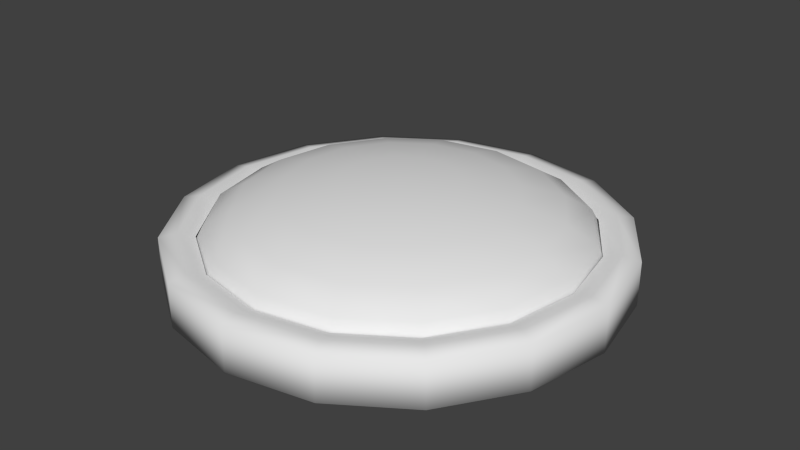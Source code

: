 # Source: ready_led.blend  (saved by Blender 2.68.0; exported with 4.5.12 LTS)
import bpy
from mathutils import Matrix  # noqa: F401  (used for matrix-valued properties, if any)

bpy.ops.wm.read_factory_settings(use_empty=True)
scene = bpy.context.scene
scene.name = 'Scene'

# ---- collections
col_collection_1 = bpy.data.collections.new('Collection 1'); scene.collection.children.link(col_collection_1)

# ---- materials (node trees are filled in below, after node groups)
mat_white = bpy.data.materials.new('white')
mat_white.alpha_threshold = 0.0
mat_white.use_transparent_shadow = False
mat_white.roughness = 0.5
mat_white.specular_intensity = 0.75
mat_white.line_color = (0.0, 0.0, 0.0, 1.0)

# ---- material node trees

# ---- world
world_world = bpy.data.worlds.new('World'); scene.world = world_world
world_world.color = (0.05088, 0.05088, 0.05088)
world_world.use_sun_shadow = False
world_world.sun_shadow_jitter_overblur = 0.0
world_world.cycles.sampling_method = 'MANUAL'
world_world.cycles.sample_map_resolution = 256

# ---- meshes
me_sphere_001 = bpy.data.meshes.new('Sphere.001')
me_sphere_001.from_pydata([(-0.2658, -0.002197, 0.2281), (-0.5056, -0.004223, 0.1908), (-0.6958, -0.005839, 0.1328), (-0.8179, -0.006886, 0.05981), (-0.86, -0.007262, -0.02111), (-0.8178, -0.00693, -0.102), (-0.2465, 0.09968, 0.2281), (-0.4687, 0.1895, 0.1908), (-0.6451, 0.2609, 0.1328), (-0.7583, 0.3066, 0.05975), (-0.7973, 0.3224, -0.02117), (-0.7582, 0.3066, -0.102), (-0.1896, 0.1864, 0.2281), (-0.3605, 0.3545, 0.1908), (-0.4961, 0.4879, 0.1328), (-0.5832, 0.5735, 0.05976), (-0.6132, 0.603, -0.02116), (-0.5831, 0.5734, -0.102), (-0.1038, 0.2447, 0.2281), (-0.1974, 0.4654, 0.1909), (-0.2717, 0.6406, 0.1329), (-0.3193, 0.753, 0.05983), (-0.3357, 0.7918, -0.02108), (-0.3193, 0.753, -0.102), (-0.002301, 0.2658, 0.2282), (-0.004301, 0.5055, 0.1909), (-0.005875, 0.6958, 0.133), (-0.006869, 0.8179, 0.05996), (-0.007186, 0.86, -0.02095), (-0.006795, 0.8179, -0.1018), (0.09957, 0.2464, 0.2282), (0.1895, 0.4687, 0.191), (0.2608, 0.6451, 0.1331), (0.3067, 0.7583, 0.06012), (0.3225, 0.7973, -0.02078), (0.3067, 0.7582, -0.1017), (0.1863, 0.1895, 0.2283), (0.3544, 0.3605, 0.1911), (0.4878, 0.4961, 0.1332), (0.5735, 0.5832, 0.06028), (0.6031, 0.6132, -0.02061), (0.5736, 0.5832, -0.1015), (0.2446, 0.1038, 0.2283), (0.4653, 0.1974, 0.1912), (0.6405, 0.2717, 0.1334), (0.753, 0.3194, 0.06044), (0.7918, 0.3358, -0.02045), (0.7531, 0.3193, -0.1014), (0.2657, 0.002274, 0.2284), (0.5055, 0.004281, 0.1913), (0.6957, 0.005866, 0.1335), (0.8179, 0.006874, 0.06055), (0.8601, 0.007206, -0.02033), (0.818, 0.00683, -0.1012), (0.2463, -0.0996, 0.2284), (0.4686, -0.1895, 0.1913), (0.645, -0.2608, 0.1335), (0.7583, -0.3067, 0.06061), (0.7974, -0.3225, -0.02027), (0.7584, -0.3067, -0.1012), (0.1894, -0.1863, 0.2284), (0.3604, -0.3544, 0.1913), (0.4961, -0.4878, 0.1335), (0.5832, -0.5735, 0.0606), (0.6133, -0.603, -0.02028), (0.5833, -0.5735, -0.1012), (0.1037, -0.2446, 0.2284), (0.1973, -0.4654, 0.1913), (0.2716, -0.6405, 0.1335), (0.3194, -0.753, 0.06053), (0.3358, -0.7918, -0.02035), (0.3194, -0.7531, -0.1013), (0.002169, -0.2657, 0.2283), (0.004203, -0.5055, 0.1912), (0.00583, -0.6958, 0.1333), (0.006891, -0.8179, 0.0604), (0.007282, -0.86, -0.02048), (0.006965, -0.818, -0.1014), (-0.0997, -0.2463, 0.2283), (-0.1896, -0.4686, 0.1911), (-0.2609, -0.645, 0.1332), (-0.3066, -0.7583, 0.06024), (-0.3224, -0.7973, -0.02065), (-0.3066, -0.7583, -0.1016), (-7.21e-05, 4.214e-05, 0.2411), (-0.1864, -0.1895, 0.2282), (-0.3545, -0.3604, 0.191), (-0.4879, -0.4961, 0.1331), (-0.5735, -0.5832, 0.06007), (-0.603, -0.6133, -0.02083), (-0.5734, -0.5833, -0.1017), (-0.2447, -0.1037, 0.2282), (-0.4654, -0.1973, 0.1909), (-0.6406, -0.2717, 0.1329), (-0.753, -0.3194, 0.05992), (-0.7917, -0.3358, -0.02099), (-0.7529, -0.3194, -0.1019)], [], [(1, 0, 6, 7), (2, 1, 7, 8), (3, 2, 8, 9), (4, 3, 9, 10), (5, 4, 10, 11), (9, 8, 14, 15), (10, 9, 15, 16), (11, 10, 16, 17), (7, 6, 12, 13), (8, 7, 13, 14), (13, 12, 18, 19), (14, 13, 19, 20), (15, 14, 20, 21), (16, 15, 21, 22), (17, 16, 22, 23), (22, 21, 27, 28), (23, 22, 28, 29), (19, 18, 24, 25), (20, 19, 25, 26), (21, 20, 26, 27), (26, 25, 31, 32), (27, 26, 32, 33), (28, 27, 33, 34), (29, 28, 34, 35), (25, 24, 30, 31), (31, 30, 36, 37), (32, 31, 37, 38), (33, 32, 38, 39), (34, 33, 39, 40), (35, 34, 40, 41), (39, 38, 44, 45), (40, 39, 45, 46), (41, 40, 46, 47), (37, 36, 42, 43), (38, 37, 43, 44), (43, 42, 48, 49), (44, 43, 49, 50), (45, 44, 50, 51), (46, 45, 51, 52), (47, 46, 52, 53), (52, 51, 57, 58), (53, 52, 58, 59), (49, 48, 54, 55), (50, 49, 55, 56), (51, 50, 56, 57), (56, 55, 61, 62), (57, 56, 62, 63), (58, 57, 63, 64), (59, 58, 64, 65), (55, 54, 60, 61), (65, 64, 70, 71), (61, 60, 66, 67), (62, 61, 67, 68), (63, 62, 68, 69), (64, 63, 69, 70), (69, 68, 74, 75), (70, 69, 75, 76), (71, 70, 76, 77), (67, 66, 72, 73), (68, 67, 73, 74), (73, 72, 78, 79), (74, 73, 79, 80), (75, 74, 80, 81), (76, 75, 81, 82), (77, 76, 82, 83), (82, 81, 88, 89), (83, 82, 89, 90), (79, 78, 85, 86), (80, 79, 86, 87), (81, 80, 87, 88), (87, 86, 92, 93), (88, 87, 93, 94), (89, 88, 94, 95), (90, 89, 95, 96), (86, 85, 91, 92), (0, 84, 6), (6, 84, 12), (12, 84, 18), (18, 84, 24), (24, 84, 30), (30, 84, 36), (36, 84, 42), (42, 84, 48), (48, 84, 54), (54, 84, 60), (60, 84, 66), (66, 84, 72), (72, 84, 78), (78, 84, 85), (85, 84, 91), (96, 95, 4, 5), (91, 84, 0), (92, 91, 0, 1), (93, 92, 1, 2), (11, 17, 23, 29, 35, 41, 47, 53, 59, 65, 71, 77, 83, 90, 96, 5), (94, 93, 2, 3), (95, 94, 3, 4)])
me_sphere_001.polygons.foreach_set('use_smooth', [True] * 97)
me_sphere_001.use_remesh_preserve_volume = False
me_sphere_001.use_remesh_preserve_attributes = False
me_sphere_001.use_mirror_vertex_groups = False
me_sphere_001.update()
me_cylinder = bpy.data.meshes.new('Cylinder')
me_cylinder.from_pydata([(0.0, 1.0, -0.1), (0.0, 1.0, 0.1), (0.3827, 0.9239, -0.1), (0.3827, 0.9239, 0.1), (0.7071, 0.7071, -0.1), (0.7071, 0.7071, 0.1), (0.9239, 0.3827, -0.1), (0.9239, 0.3827, 0.1), (1.0, -4.371e-08, -0.1), (1.0, -4.371e-08, 0.1), (0.9239, -0.3827, -0.1), (0.9239, -0.3827, 0.1), (0.7071, -0.7071, -0.1), (0.7071, -0.7071, 0.1), (0.3827, -0.9239, -0.1), (0.3827, -0.9239, 0.1), (1.51e-07, -1.0, -0.1), (1.51e-07, -1.0, 0.1), (-0.3827, -0.9239, -0.1), (-0.3827, -0.9239, 0.1), (-0.7071, -0.7071, -0.1), (-0.7071, -0.7071, 0.1), (-0.9239, -0.3827, -0.1), (-0.9239, -0.3827, 0.1), (-1.0, 1.192e-08, -0.1), (-1.0, 1.192e-08, 0.1), (-0.9239, 0.3827, -0.1), (-0.9239, 0.3827, 0.1), (-0.7071, 0.7071, -0.1), (-0.7071, 0.7071, 0.1), (-0.3827, 0.9239, -0.1), (-0.3827, 0.9239, 0.1), (4.515e-09, 0.9224, 0.1175), (0.353, 0.8522, 0.1175), (0.6522, 0.6522, 0.1175), (0.8522, 0.353, 0.1175), (0.9224, -3.949e-08, 0.1175), (0.8522, -0.353, 0.1175), (0.6522, -0.6522, 0.1175), (0.353, -0.8522, 0.1175), (1.438e-07, -0.9224, 0.1175), (-0.353, -0.8522, 0.1175), (-0.6522, -0.6522, 0.1175), (-0.8522, -0.353, 0.1175), (-0.9224, 1.183e-08, 0.1175), (-0.8522, 0.353, 0.1175), (-0.6522, 0.6522, 0.1175), (-0.353, 0.8522, 0.1175), (-0.3239, 0.7819, 0.09775), (-0.5984, 0.5984, 0.09775), (-0.7819, 0.3239, 0.09775), (-0.8463, 1.194e-08, 0.09775), (-0.7819, -0.3239, 0.09775), (-0.5984, -0.5984, 0.09775), (-0.3239, -0.7819, 0.09775), (1.348e-07, -0.8463, 0.09775), (0.3239, -0.7819, 0.09775), (0.5984, -0.5984, 0.09775), (0.7819, -0.3239, 0.09775), (0.8463, -3.514e-08, 0.09775), (0.7819, 0.3239, 0.09775), (0.5984, 0.5984, 0.09775), (0.3239, 0.7819, 0.09775), (6.971e-09, 0.8463, 0.09775)], [], [(0, 1, 3, 2), (2, 3, 5, 4), (4, 5, 7, 6), (6, 7, 9, 8), (8, 9, 11, 10), (10, 11, 13, 12), (12, 13, 15, 14), (14, 15, 17, 16), (16, 17, 19, 18), (18, 19, 21, 20), (20, 21, 23, 22), (22, 23, 25, 24), (24, 25, 27, 26), (26, 27, 29, 28), (31, 29, 46, 47), (30, 31, 1, 0), (28, 29, 31, 30), (0, 2, 4, 6, 8, 10, 12, 14, 16, 18, 20, 22, 24, 26, 28, 30), (27, 25, 44, 45), (3, 1, 32, 33), (23, 21, 42, 43), (19, 17, 40, 41), (15, 13, 38, 39), (11, 9, 36, 37), (7, 5, 34, 35), (1, 31, 47, 32), (29, 27, 45, 46), (25, 23, 43, 44), (21, 19, 41, 42), (17, 15, 39, 40), (13, 11, 37, 38), (9, 7, 35, 36), (5, 3, 33, 34), (47, 46, 49, 48), (34, 33, 62, 61), (40, 39, 56, 55), (46, 45, 50, 49), (33, 32, 63, 62), (39, 38, 57, 56), (45, 44, 51, 50), (38, 37, 58, 57), (44, 43, 52, 51), (37, 36, 59, 58), (43, 42, 53, 52), (36, 35, 60, 59), (42, 41, 54, 53), (32, 47, 48, 63), (35, 34, 61, 60), (41, 40, 55, 54)])
me_cylinder.polygons.foreach_set('use_smooth', [True] * 49)
me_cylinder.materials.append(mat_white)
me_cylinder.use_remesh_preserve_volume = False
me_cylinder.use_remesh_preserve_attributes = False
me_cylinder.use_mirror_vertex_groups = False
me_cylinder.update()

# ---- objects
ob_light = bpy.data.objects.new('Light', me_sphere_001)
ob_base = bpy.data.objects.new('Base', me_cylinder)

# ---- transforms, parenting, visibility, modifiers, constraints
ob_light.location = (-0.000221, -0.000442, 0.05256)
ob_light.lineart.crease_threshold = 0.0
ob_base.location = (-0.000221, -0.000442, -0.03024)
ob_base.lineart.crease_threshold = 0.0

# ---- collection membership
col_collection_1.objects.link(ob_light)
col_collection_1.objects.link(ob_base)

# ---- scene / render settings (as saved in the file)
scene.frame_start = 1; scene.frame_end = 250; scene.frame_set(1)
scene.render.engine = 'BLENDER_EEVEE_NEXT'
scene.render.image_settings.color_mode = 'RGB'
scene.render.image_settings.compression = 90
scene.render.resolution_percentage = 50
scene.render.dither_intensity = 0.0
scene.cycles.use_denoising = False
scene.cycles.samples = 10
scene.cycles.sampling_pattern = 'TABULATED_SOBOL'
scene.cycles.light_sampling_threshold = 0.0
scene.cycles.use_adaptive_sampling = False
scene.cycles.use_light_tree = False
scene.cycles.blur_glossy = 0.0
scene.cycles.volume_bounces = 1
scene.cycles.pixel_filter_type = 'GAUSSIAN'
scene.cycles.sample_clamp_indirect = 0.0
scene.view_settings.view_transform = 'Standard'
bpy.context.view_layer.update()

# ---- added for rendering (the .blend has no active camera and no usable light): camera, sun
cam_auto = bpy.data.cameras.new('AutoCamera')
cam_auto.lens = 50.0
cam_auto.sensor_width = 36.0
cam_auto.clip_end = 1000.0
ob_auto_camera = bpy.data.objects.new('AutoCamera', cam_auto)
scene.collection.objects.link(ob_auto_camera)
ob_auto_camera.location = (2.64593, -3.17583, 2.19862)
ob_auto_camera.rotation_euler = (1.09748, -7.21219e-08, 0.694738)
scene.camera = ob_auto_camera
light_auto_sun = bpy.data.lights.new('AutoSun', 'SUN')
light_auto_sun.energy = 3.0
light_auto_sun.angle = 0.0523599
ob_auto_sun = bpy.data.objects.new('AutoSun', light_auto_sun)
scene.collection.objects.link(ob_auto_sun)
ob_auto_sun.rotation_euler = (0.872665, 0.174533, 0.523599)
bpy.context.view_layer.update()
